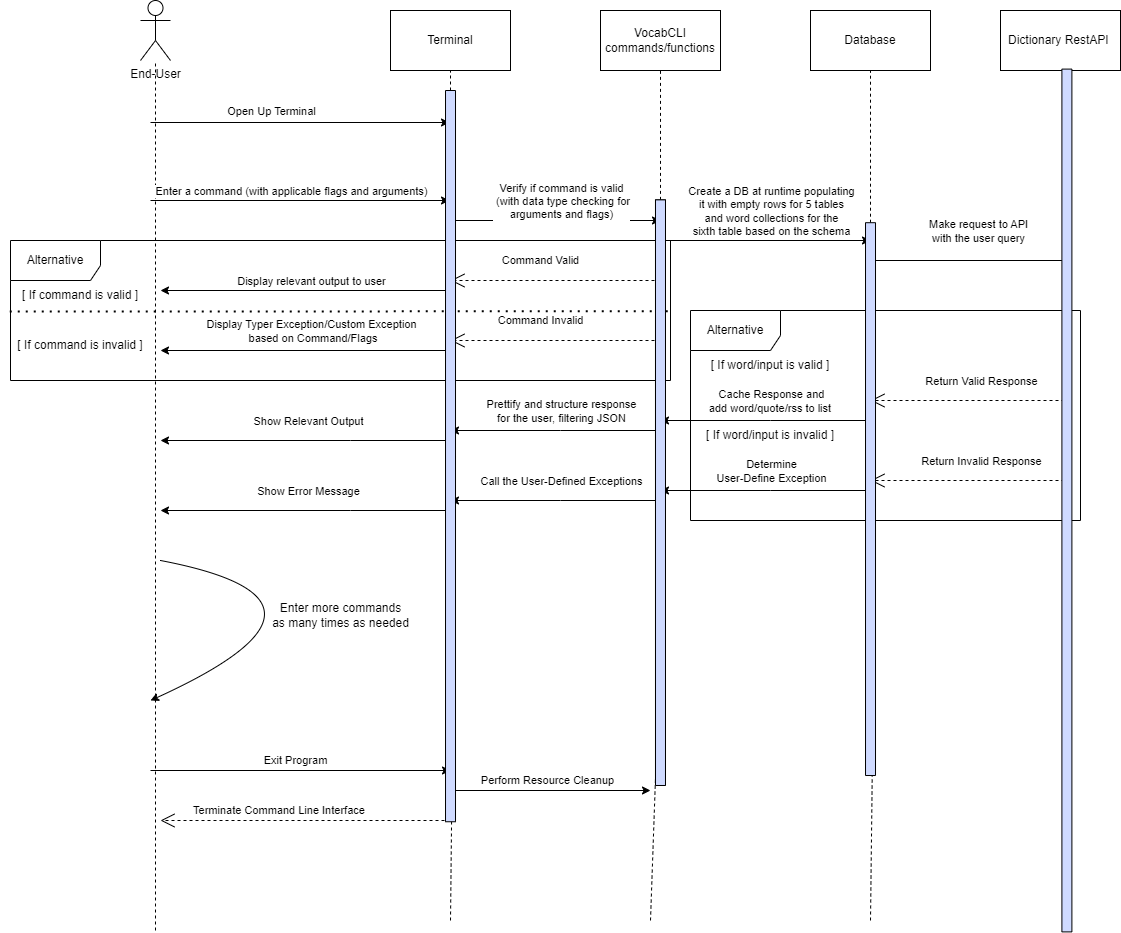

The diagram above was exported from draw.io. Its source (the exported page's mxGraphModel, read from the mxfile embedded in the PNG):
<mxGraphModel dx="2758" dy="868" grid="1" gridSize="10" guides="1" tooltips="1" connect="1" arrows="1" fold="1" page="1" pageScale="1" pageWidth="1100" pageHeight="850" background="none" math="0" shadow="0">
  <root>
    <mxCell id="0" />
    <mxCell id="1" parent="0" />
    <mxCell id="79AUoB6FNL37pNO1iU7B-1" value="End-User" style="shape=umlActor;verticalLabelPosition=bottom;verticalAlign=top;html=1;outlineConnect=0;" parent="1" vertex="1">
      <mxGeometry x="70" y="50" width="30" height="60" as="geometry" />
    </mxCell>
    <mxCell id="79AUoB6FNL37pNO1iU7B-2" value="VocabCLI commands/functions" style="rounded=0;whiteSpace=wrap;html=1;" parent="1" vertex="1">
      <mxGeometry x="530" y="60" width="120" height="60" as="geometry" />
    </mxCell>
    <mxCell id="79AUoB6FNL37pNO1iU7B-3" value="Database" style="rounded=0;whiteSpace=wrap;html=1;" parent="1" vertex="1">
      <mxGeometry x="740" y="60" width="120" height="60" as="geometry" />
    </mxCell>
    <mxCell id="79AUoB6FNL37pNO1iU7B-4" value="Dictionary RestAPI&amp;nbsp;" style="rounded=0;whiteSpace=wrap;html=1;" parent="1" vertex="1">
      <mxGeometry x="930" y="60" width="120" height="60" as="geometry" />
    </mxCell>
    <mxCell id="79AUoB6FNL37pNO1iU7B-6" value="Terminal" style="rounded=0;whiteSpace=wrap;html=1;" parent="1" vertex="1">
      <mxGeometry x="320" y="60" width="120" height="60" as="geometry" />
    </mxCell>
    <mxCell id="79AUoB6FNL37pNO1iU7B-7" value="" style="endArrow=none;dashed=1;html=1;rounded=0;" parent="1" target="79AUoB6FNL37pNO1iU7B-1" edge="1">
      <mxGeometry width="50" height="50" relative="1" as="geometry">
        <mxPoint x="85" y="980" as="sourcePoint" />
        <mxPoint x="570" y="110" as="targetPoint" />
      </mxGeometry>
    </mxCell>
    <mxCell id="79AUoB6FNL37pNO1iU7B-9" value="" style="endArrow=none;dashed=1;html=1;rounded=0;entryX=0.5;entryY=1;entryDx=0;entryDy=0;startArrow=none;" parent="1" source="79AUoB6FNL37pNO1iU7B-72" target="79AUoB6FNL37pNO1iU7B-6" edge="1">
      <mxGeometry width="50" height="50" relative="1" as="geometry">
        <mxPoint x="380" y="970" as="sourcePoint" />
        <mxPoint x="410" y="180" as="targetPoint" />
      </mxGeometry>
    </mxCell>
    <mxCell id="79AUoB6FNL37pNO1iU7B-10" value="" style="endArrow=none;dashed=1;html=1;rounded=0;entryX=0.5;entryY=1;entryDx=0;entryDy=0;startArrow=none;" parent="1" source="79AUoB6FNL37pNO1iU7B-75" target="79AUoB6FNL37pNO1iU7B-2" edge="1">
      <mxGeometry width="50" height="50" relative="1" as="geometry">
        <mxPoint x="580" y="970" as="sourcePoint" />
        <mxPoint x="600" y="120" as="targetPoint" />
      </mxGeometry>
    </mxCell>
    <mxCell id="79AUoB6FNL37pNO1iU7B-11" value="" style="endArrow=none;dashed=1;html=1;rounded=0;entryX=0.5;entryY=1;entryDx=0;entryDy=0;startArrow=none;" parent="1" source="79AUoB6FNL37pNO1iU7B-78" target="79AUoB6FNL37pNO1iU7B-3" edge="1">
      <mxGeometry width="50" height="50" relative="1" as="geometry">
        <mxPoint x="800" y="970" as="sourcePoint" />
        <mxPoint x="600" y="130" as="targetPoint" />
      </mxGeometry>
    </mxCell>
    <mxCell id="79AUoB6FNL37pNO1iU7B-12" value="" style="endArrow=none;dashed=1;html=1;rounded=0;entryX=0.582;entryY=1.04;entryDx=0;entryDy=0;entryPerimeter=0;" parent="1" target="79AUoB6FNL37pNO1iU7B-4" edge="1">
      <mxGeometry width="50" height="50" relative="1" as="geometry">
        <mxPoint x="1000" y="970" as="sourcePoint" />
        <mxPoint x="1000" y="160" as="targetPoint" />
      </mxGeometry>
    </mxCell>
    <mxCell id="79AUoB6FNL37pNO1iU7B-13" value="" style="endArrow=classic;html=1;rounded=0;" parent="1" edge="1">
      <mxGeometry width="50" height="50" relative="1" as="geometry">
        <mxPoint x="80" y="172" as="sourcePoint" />
        <mxPoint x="379" y="172" as="targetPoint" />
      </mxGeometry>
    </mxCell>
    <mxCell id="79AUoB6FNL37pNO1iU7B-14" value="Open Up Terminal" style="edgeLabel;html=1;align=center;verticalAlign=middle;resizable=0;points=[];" parent="79AUoB6FNL37pNO1iU7B-13" vertex="1" connectable="0">
      <mxGeometry x="-0.3036" y="2" relative="1" as="geometry">
        <mxPoint x="16" y="-10" as="offset" />
      </mxGeometry>
    </mxCell>
    <mxCell id="79AUoB6FNL37pNO1iU7B-15" value="" style="endArrow=classic;html=1;rounded=0;" parent="1" edge="1">
      <mxGeometry width="50" height="50" relative="1" as="geometry">
        <mxPoint x="80" y="250" as="sourcePoint" />
        <mxPoint x="379" y="250" as="targetPoint" />
      </mxGeometry>
    </mxCell>
    <mxCell id="79AUoB6FNL37pNO1iU7B-16" value="Enter a command (with applicable flags and arguments)" style="edgeLabel;html=1;align=center;verticalAlign=middle;resizable=0;points=[];" parent="79AUoB6FNL37pNO1iU7B-15" vertex="1" connectable="0">
      <mxGeometry x="-0.3036" y="2" relative="1" as="geometry">
        <mxPoint x="36" y="-8" as="offset" />
      </mxGeometry>
    </mxCell>
    <mxCell id="79AUoB6FNL37pNO1iU7B-17" value="" style="endArrow=classic;html=1;rounded=0;" parent="1" edge="1">
      <mxGeometry width="50" height="50" relative="1" as="geometry">
        <mxPoint x="380" y="270" as="sourcePoint" />
        <mxPoint x="590" y="270" as="targetPoint" />
      </mxGeometry>
    </mxCell>
    <mxCell id="79AUoB6FNL37pNO1iU7B-18" value="Verify if command is valid&lt;br&gt;&amp;nbsp;(with data type checking for &lt;br&gt;arguments and flags)" style="edgeLabel;html=1;align=center;verticalAlign=middle;resizable=0;points=[];" parent="79AUoB6FNL37pNO1iU7B-17" vertex="1" connectable="0">
      <mxGeometry x="-0.3036" y="2" relative="1" as="geometry">
        <mxPoint x="37" y="-18" as="offset" />
      </mxGeometry>
    </mxCell>
    <mxCell id="79AUoB6FNL37pNO1iU7B-19" value="" style="endArrow=classic;html=1;rounded=0;" parent="1" edge="1">
      <mxGeometry width="50" height="50" relative="1" as="geometry">
        <mxPoint x="590" y="290" as="sourcePoint" />
        <mxPoint x="800.0000000000002" y="290" as="targetPoint" />
      </mxGeometry>
    </mxCell>
    <mxCell id="79AUoB6FNL37pNO1iU7B-20" value="Create a DB at runtime populating &lt;br&gt;it with empty rows for 5 tables &lt;br&gt;and word collections for the &lt;br&gt;sixth table based on the schema" style="edgeLabel;html=1;align=center;verticalAlign=middle;resizable=0;points=[];" parent="79AUoB6FNL37pNO1iU7B-19" vertex="1" connectable="0">
      <mxGeometry x="-0.3036" y="2" relative="1" as="geometry">
        <mxPoint x="37" y="-28" as="offset" />
      </mxGeometry>
    </mxCell>
    <mxCell id="79AUoB6FNL37pNO1iU7B-21" value="" style="endArrow=classic;html=1;rounded=0;" parent="1" edge="1">
      <mxGeometry width="50" height="50" relative="1" as="geometry">
        <mxPoint x="800" y="310" as="sourcePoint" />
        <mxPoint x="1000" y="310" as="targetPoint" />
      </mxGeometry>
    </mxCell>
    <mxCell id="79AUoB6FNL37pNO1iU7B-22" value="Make request to API &lt;br&gt;with the user query" style="edgeLabel;html=1;align=center;verticalAlign=middle;resizable=0;points=[];" parent="79AUoB6FNL37pNO1iU7B-21" vertex="1" connectable="0">
      <mxGeometry x="-0.3036" y="2" relative="1" as="geometry">
        <mxPoint x="37" y="-28" as="offset" />
      </mxGeometry>
    </mxCell>
    <mxCell id="79AUoB6FNL37pNO1iU7B-23" value="Alternative" style="shape=umlFrame;whiteSpace=wrap;html=1;width=90;height=40;" parent="1" vertex="1">
      <mxGeometry x="-60" y="290" width="660" height="140" as="geometry" />
    </mxCell>
    <mxCell id="79AUoB6FNL37pNO1iU7B-28" value="" style="endArrow=none;dashed=1;html=1;dashPattern=1 3;strokeWidth=2;rounded=0;exitX=-0.001;exitY=0.508;exitDx=0;exitDy=0;exitPerimeter=0;entryX=1;entryY=0.505;entryDx=0;entryDy=0;entryPerimeter=0;" parent="1" source="79AUoB6FNL37pNO1iU7B-23" target="79AUoB6FNL37pNO1iU7B-23" edge="1">
      <mxGeometry width="50" height="50" relative="1" as="geometry">
        <mxPoint x="380" y="310" as="sourcePoint" />
        <mxPoint x="430" y="260" as="targetPoint" />
      </mxGeometry>
    </mxCell>
    <mxCell id="79AUoB6FNL37pNO1iU7B-31" value="Command Valid" style="endArrow=open;endSize=12;dashed=1;html=1;rounded=0;" parent="1" edge="1">
      <mxGeometry x="0.1429" y="-20" width="160" relative="1" as="geometry">
        <mxPoint x="590" y="330" as="sourcePoint" />
        <mxPoint x="380" y="330" as="targetPoint" />
        <Array as="points">
          <mxPoint x="490" y="330" />
        </Array>
        <mxPoint as="offset" />
      </mxGeometry>
    </mxCell>
    <mxCell id="79AUoB6FNL37pNO1iU7B-32" value="Command Invalid" style="endArrow=open;endSize=12;dashed=1;html=1;rounded=0;" parent="1" edge="1">
      <mxGeometry x="0.1429" y="-20" width="160" relative="1" as="geometry">
        <mxPoint x="590" y="390" as="sourcePoint" />
        <mxPoint x="380" y="390" as="targetPoint" />
        <Array as="points">
          <mxPoint x="490" y="390" />
        </Array>
        <mxPoint as="offset" />
      </mxGeometry>
    </mxCell>
    <mxCell id="79AUoB6FNL37pNO1iU7B-33" value="" style="endArrow=classic;html=1;rounded=0;" parent="1" edge="1">
      <mxGeometry width="50" height="50" relative="1" as="geometry">
        <mxPoint x="380" y="340" as="sourcePoint" />
        <mxPoint x="90" y="340" as="targetPoint" />
      </mxGeometry>
    </mxCell>
    <mxCell id="79AUoB6FNL37pNO1iU7B-34" value="Display relevant output to user" style="edgeLabel;html=1;align=center;verticalAlign=middle;resizable=0;points=[];" parent="79AUoB6FNL37pNO1iU7B-33" vertex="1" connectable="0">
      <mxGeometry x="-0.3036" y="2" relative="1" as="geometry">
        <mxPoint x="-39" y="-12" as="offset" />
      </mxGeometry>
    </mxCell>
    <mxCell id="79AUoB6FNL37pNO1iU7B-36" value="" style="endArrow=classic;html=1;rounded=0;" parent="1" edge="1">
      <mxGeometry width="50" height="50" relative="1" as="geometry">
        <mxPoint x="380" y="400" as="sourcePoint" />
        <mxPoint x="90" y="400" as="targetPoint" />
      </mxGeometry>
    </mxCell>
    <mxCell id="79AUoB6FNL37pNO1iU7B-37" value="Display Typer Exception/Custom Exception&lt;br&gt;&amp;nbsp;based on Command/Flags" style="edgeLabel;html=1;align=center;verticalAlign=middle;resizable=0;points=[];" parent="79AUoB6FNL37pNO1iU7B-36" vertex="1" connectable="0">
      <mxGeometry x="-0.3036" y="2" relative="1" as="geometry">
        <mxPoint x="-39" y="-22" as="offset" />
      </mxGeometry>
    </mxCell>
    <mxCell id="79AUoB6FNL37pNO1iU7B-38" value="[ If command is valid ]" style="text;html=1;strokeColor=none;fillColor=none;align=center;verticalAlign=middle;whiteSpace=wrap;rounded=0;" parent="1" vertex="1">
      <mxGeometry x="-70" y="330" width="160" height="30" as="geometry" />
    </mxCell>
    <mxCell id="79AUoB6FNL37pNO1iU7B-39" value="[ If command is invalid ]" style="text;html=1;strokeColor=none;fillColor=none;align=center;verticalAlign=middle;whiteSpace=wrap;rounded=0;" parent="1" vertex="1">
      <mxGeometry x="-70" y="380" width="160" height="30" as="geometry" />
    </mxCell>
    <mxCell id="79AUoB6FNL37pNO1iU7B-42" value="" style="endArrow=open;endSize=12;dashed=1;html=1;rounded=0;" parent="1" edge="1">
      <mxGeometry x="0.1429" y="-20" width="160" relative="1" as="geometry">
        <mxPoint x="1000" y="450" as="sourcePoint" />
        <mxPoint x="800" y="450" as="targetPoint" />
        <Array as="points">
          <mxPoint x="910" y="450" />
        </Array>
        <mxPoint as="offset" />
      </mxGeometry>
    </mxCell>
    <mxCell id="79AUoB6FNL37pNO1iU7B-43" value="Return Valid Response" style="edgeLabel;html=1;align=center;verticalAlign=middle;resizable=0;points=[];" parent="79AUoB6FNL37pNO1iU7B-42" vertex="1" connectable="0">
      <mxGeometry x="-0.2339" y="-3" relative="1" as="geometry">
        <mxPoint x="-13" y="-17" as="offset" />
      </mxGeometry>
    </mxCell>
    <mxCell id="79AUoB6FNL37pNO1iU7B-44" value="" style="endArrow=open;endSize=12;dashed=1;html=1;rounded=0;" parent="1" edge="1">
      <mxGeometry x="0.1429" y="-20" width="160" relative="1" as="geometry">
        <mxPoint x="1000" y="530" as="sourcePoint" />
        <mxPoint x="800" y="530" as="targetPoint" />
        <Array as="points">
          <mxPoint x="910" y="530" />
        </Array>
        <mxPoint as="offset" />
      </mxGeometry>
    </mxCell>
    <mxCell id="79AUoB6FNL37pNO1iU7B-45" value="Return Invalid Response" style="edgeLabel;html=1;align=center;verticalAlign=middle;resizable=0;points=[];" parent="79AUoB6FNL37pNO1iU7B-44" vertex="1" connectable="0">
      <mxGeometry x="-0.2339" y="-3" relative="1" as="geometry">
        <mxPoint x="-13" y="-17" as="offset" />
      </mxGeometry>
    </mxCell>
    <mxCell id="79AUoB6FNL37pNO1iU7B-46" value="" style="endArrow=classic;html=1;rounded=0;" parent="1" edge="1">
      <mxGeometry width="50" height="50" relative="1" as="geometry">
        <mxPoint x="800" y="470" as="sourcePoint" />
        <mxPoint x="590" y="470" as="targetPoint" />
        <Array as="points">
          <mxPoint x="700" y="470" />
        </Array>
      </mxGeometry>
    </mxCell>
    <mxCell id="79AUoB6FNL37pNO1iU7B-47" value="Cache Response and &lt;br&gt;add word/quote/rss to list&amp;nbsp;" style="edgeLabel;html=1;align=center;verticalAlign=middle;resizable=0;points=[];" parent="79AUoB6FNL37pNO1iU7B-46" vertex="1" connectable="0">
      <mxGeometry x="0.0774" y="-1" relative="1" as="geometry">
        <mxPoint x="13" y="-19" as="offset" />
      </mxGeometry>
    </mxCell>
    <mxCell id="79AUoB6FNL37pNO1iU7B-48" value="" style="endArrow=classic;html=1;rounded=0;" parent="1" edge="1">
      <mxGeometry width="50" height="50" relative="1" as="geometry">
        <mxPoint x="800" y="540" as="sourcePoint" />
        <mxPoint x="590" y="540" as="targetPoint" />
        <Array as="points">
          <mxPoint x="700" y="540" />
        </Array>
      </mxGeometry>
    </mxCell>
    <mxCell id="79AUoB6FNL37pNO1iU7B-49" value="Determine &lt;br&gt;User-Define Exception" style="edgeLabel;html=1;align=center;verticalAlign=middle;resizable=0;points=[];" parent="79AUoB6FNL37pNO1iU7B-48" vertex="1" connectable="0">
      <mxGeometry x="0.0774" y="-1" relative="1" as="geometry">
        <mxPoint x="13" y="-19" as="offset" />
      </mxGeometry>
    </mxCell>
    <mxCell id="79AUoB6FNL37pNO1iU7B-50" value="" style="endArrow=classic;html=1;rounded=0;" parent="1" edge="1">
      <mxGeometry width="50" height="50" relative="1" as="geometry">
        <mxPoint x="590" y="480" as="sourcePoint" />
        <mxPoint x="380" y="480" as="targetPoint" />
        <Array as="points">
          <mxPoint x="490" y="480" />
        </Array>
      </mxGeometry>
    </mxCell>
    <mxCell id="79AUoB6FNL37pNO1iU7B-51" value="Prettify and structure response &lt;br&gt;for the user, filtering JSON" style="edgeLabel;html=1;align=center;verticalAlign=middle;resizable=0;points=[];" parent="79AUoB6FNL37pNO1iU7B-50" vertex="1" connectable="0">
      <mxGeometry x="0.0774" y="-1" relative="1" as="geometry">
        <mxPoint x="13" y="-19" as="offset" />
      </mxGeometry>
    </mxCell>
    <mxCell id="79AUoB6FNL37pNO1iU7B-52" value="" style="endArrow=classic;html=1;rounded=0;" parent="1" edge="1">
      <mxGeometry width="50" height="50" relative="1" as="geometry">
        <mxPoint x="590" y="550" as="sourcePoint" />
        <mxPoint x="380" y="550" as="targetPoint" />
        <Array as="points">
          <mxPoint x="490" y="550" />
        </Array>
      </mxGeometry>
    </mxCell>
    <mxCell id="79AUoB6FNL37pNO1iU7B-53" value="Call the User-Defined Exceptions" style="edgeLabel;html=1;align=center;verticalAlign=middle;resizable=0;points=[];" parent="79AUoB6FNL37pNO1iU7B-52" vertex="1" connectable="0">
      <mxGeometry x="0.0774" y="-1" relative="1" as="geometry">
        <mxPoint x="13" y="-19" as="offset" />
      </mxGeometry>
    </mxCell>
    <mxCell id="79AUoB6FNL37pNO1iU7B-54" value="" style="endArrow=classic;html=1;rounded=0;" parent="1" edge="1">
      <mxGeometry width="50" height="50" relative="1" as="geometry">
        <mxPoint x="380" y="490" as="sourcePoint" />
        <mxPoint x="90" y="490" as="targetPoint" />
        <Array as="points">
          <mxPoint x="280" y="490" />
        </Array>
      </mxGeometry>
    </mxCell>
    <mxCell id="79AUoB6FNL37pNO1iU7B-55" value="Show Relevant Output" style="edgeLabel;html=1;align=center;verticalAlign=middle;resizable=0;points=[];" parent="79AUoB6FNL37pNO1iU7B-54" vertex="1" connectable="0">
      <mxGeometry x="0.0774" y="-1" relative="1" as="geometry">
        <mxPoint x="13" y="-19" as="offset" />
      </mxGeometry>
    </mxCell>
    <mxCell id="79AUoB6FNL37pNO1iU7B-56" value="" style="endArrow=classic;html=1;rounded=0;" parent="1" edge="1">
      <mxGeometry width="50" height="50" relative="1" as="geometry">
        <mxPoint x="380" y="560" as="sourcePoint" />
        <mxPoint x="90" y="560" as="targetPoint" />
        <Array as="points">
          <mxPoint x="280" y="560" />
        </Array>
      </mxGeometry>
    </mxCell>
    <mxCell id="79AUoB6FNL37pNO1iU7B-57" value="Show Error Message" style="edgeLabel;html=1;align=center;verticalAlign=middle;resizable=0;points=[];" parent="79AUoB6FNL37pNO1iU7B-56" vertex="1" connectable="0">
      <mxGeometry x="0.0774" y="-1" relative="1" as="geometry">
        <mxPoint x="13" y="-19" as="offset" />
      </mxGeometry>
    </mxCell>
    <mxCell id="79AUoB6FNL37pNO1iU7B-61" value="Alternative" style="shape=umlFrame;whiteSpace=wrap;html=1;width=90;height=40;" parent="1" vertex="1">
      <mxGeometry x="620" y="360" width="390" height="210" as="geometry" />
    </mxCell>
    <mxCell id="79AUoB6FNL37pNO1iU7B-62" value="[ If word/input is valid ]" style="text;html=1;strokeColor=none;fillColor=none;align=center;verticalAlign=middle;whiteSpace=wrap;rounded=0;" parent="1" vertex="1">
      <mxGeometry x="630" y="400" width="140" height="30" as="geometry" />
    </mxCell>
    <mxCell id="79AUoB6FNL37pNO1iU7B-63" value="[ If word/input is invalid ]" style="text;html=1;strokeColor=none;fillColor=none;align=center;verticalAlign=middle;whiteSpace=wrap;rounded=0;" parent="1" vertex="1">
      <mxGeometry x="630" y="470" width="140" height="30" as="geometry" />
    </mxCell>
    <mxCell id="79AUoB6FNL37pNO1iU7B-65" value="" style="curved=1;endArrow=classic;html=1;rounded=0;" parent="1" edge="1">
      <mxGeometry width="50" height="50" relative="1" as="geometry">
        <mxPoint x="90" y="610" as="sourcePoint" />
        <mxPoint x="80" y="750" as="targetPoint" />
        <Array as="points">
          <mxPoint x="300" y="650" />
        </Array>
      </mxGeometry>
    </mxCell>
    <mxCell id="79AUoB6FNL37pNO1iU7B-66" value="Enter more commands &lt;br&gt;as many times as needed" style="text;html=1;align=center;verticalAlign=middle;resizable=0;points=[];autosize=1;strokeColor=none;fillColor=none;" parent="1" vertex="1">
      <mxGeometry x="190" y="645" width="160" height="40" as="geometry" />
    </mxCell>
    <mxCell id="79AUoB6FNL37pNO1iU7B-67" value="Exit Program" style="endArrow=classic;html=1;rounded=0;" parent="1" edge="1">
      <mxGeometry x="-0.0345" y="10" width="50" height="50" relative="1" as="geometry">
        <mxPoint x="80" y="820" as="sourcePoint" />
        <mxPoint x="380" y="820" as="targetPoint" />
        <mxPoint as="offset" />
      </mxGeometry>
    </mxCell>
    <mxCell id="79AUoB6FNL37pNO1iU7B-69" value="Perform Resource Cleanup" style="endArrow=classic;html=1;rounded=0;" parent="1" edge="1">
      <mxGeometry x="-0.0345" y="10" width="50" height="50" relative="1" as="geometry">
        <mxPoint x="380" y="840" as="sourcePoint" />
        <mxPoint x="580" y="840" as="targetPoint" />
        <mxPoint as="offset" />
      </mxGeometry>
    </mxCell>
    <mxCell id="79AUoB6FNL37pNO1iU7B-71" value="Terminate Command Line Interface&amp;nbsp;" style="endArrow=open;endSize=12;dashed=1;html=1;rounded=0;" parent="1" edge="1">
      <mxGeometry x="0.1724" y="-10" width="160" relative="1" as="geometry">
        <mxPoint x="380" y="870" as="sourcePoint" />
        <mxPoint x="90" y="870" as="targetPoint" />
        <Array as="points">
          <mxPoint x="280" y="870" />
        </Array>
        <mxPoint as="offset" />
      </mxGeometry>
    </mxCell>
    <mxCell id="79AUoB6FNL37pNO1iU7B-74" value="" style="endArrow=none;dashed=1;html=1;rounded=0;entryX=0.5;entryY=1;entryDx=0;entryDy=0;" parent="1" target="79AUoB6FNL37pNO1iU7B-72" edge="1">
      <mxGeometry width="50" height="50" relative="1" as="geometry">
        <mxPoint x="380" y="970" as="sourcePoint" />
        <mxPoint x="380" y="120.00000000000011" as="targetPoint" />
      </mxGeometry>
    </mxCell>
    <mxCell id="79AUoB6FNL37pNO1iU7B-72" value="" style="verticalLabelPosition=bottom;verticalAlign=top;html=1;shape=mxgraph.basic.rect;fillColor2=none;strokeWidth=1;size=20;indent=0;rotation=-90;fillColor=#CFDAFF;" parent="1" vertex="1">
      <mxGeometry x="14.38" y="500.62" width="731.25" height="10" as="geometry" />
    </mxCell>
    <mxCell id="79AUoB6FNL37pNO1iU7B-76" value="" style="endArrow=none;dashed=1;html=1;rounded=0;entryX=0.5;entryY=1;entryDx=0;entryDy=0;" parent="1" target="79AUoB6FNL37pNO1iU7B-75" edge="1">
      <mxGeometry width="50" height="50" relative="1" as="geometry">
        <mxPoint x="580" y="970" as="sourcePoint" />
        <mxPoint x="590" y="120.00000000000011" as="targetPoint" />
      </mxGeometry>
    </mxCell>
    <mxCell id="79AUoB6FNL37pNO1iU7B-75" value="" style="verticalLabelPosition=bottom;verticalAlign=top;html=1;shape=mxgraph.basic.rect;fillColor2=none;strokeWidth=1;size=20;indent=0;rotation=-90;" parent="1" vertex="1">
      <mxGeometry x="297.18" y="537.18" width="585.62" height="10" as="geometry" />
    </mxCell>
    <mxCell id="79AUoB6FNL37pNO1iU7B-80" value="" style="verticalLabelPosition=bottom;verticalAlign=top;html=1;shape=mxgraph.basic.rect;fillColor2=none;strokeWidth=1;size=20;indent=0;rotation=-90;fillColor=#CFDAFF;" parent="1" vertex="1">
      <mxGeometry x="565" y="545" width="862.81" height="10" as="geometry" />
    </mxCell>
    <mxCell id="79AUoB6FNL37pNO1iU7B-77" value="" style="verticalLabelPosition=bottom;verticalAlign=top;html=1;shape=mxgraph.basic.rect;fillColor2=none;strokeWidth=1;size=20;indent=0;rotation=-90;fillColor=#CFDAFF;" parent="1" vertex="1">
      <mxGeometry x="297.18" y="537.18" width="585.62" height="10" as="geometry" />
    </mxCell>
    <mxCell id="79AUoB6FNL37pNO1iU7B-79" value="" style="endArrow=none;dashed=1;html=1;rounded=0;entryX=0.5;entryY=1;entryDx=0;entryDy=0;" parent="1" target="79AUoB6FNL37pNO1iU7B-78" edge="1">
      <mxGeometry width="50" height="50" relative="1" as="geometry">
        <mxPoint x="800" y="970" as="sourcePoint" />
        <mxPoint x="800" y="120.00000000000011" as="targetPoint" />
      </mxGeometry>
    </mxCell>
    <mxCell id="79AUoB6FNL37pNO1iU7B-78" value="" style="verticalLabelPosition=bottom;verticalAlign=top;html=1;shape=mxgraph.basic.rect;fillColor2=none;strokeWidth=1;size=20;indent=0;rotation=-90;fillColor=#CFDAFF;" parent="1" vertex="1">
      <mxGeometry x="523.6" y="543.6" width="552.81" height="10" as="geometry" />
    </mxCell>
  </root>
</mxGraphModel>